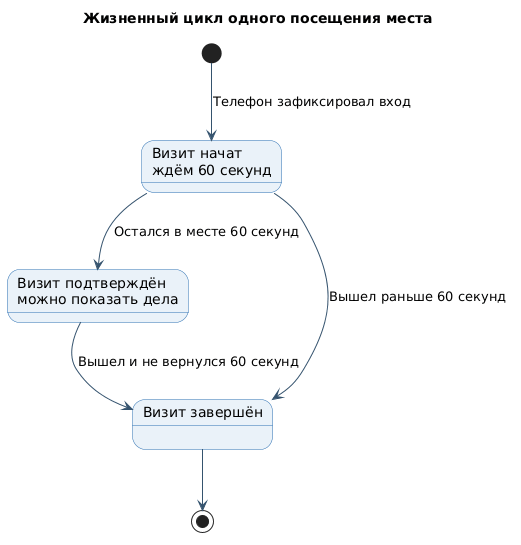

The diagram above was rendered by PlantUML. Its source (embedded in the PNG):
@startuml
title Жизненный цикл одного посещения места
skinparam backgroundColor white
skinparam shadowing false
skinparam defaultFontName "DejaVu Sans"
skinparam state {
  BackgroundColor #EAF2F9
  BorderColor #2D70B2
  ArrowColor #35536E
}

state "Визит начат\nждём 60 секунд" as Candidate
state "Визит подтверждён\nможно показать дела" as Confirmed
state "Визит завершён" as Ended

[*] --> Candidate : Телефон зафиксировал вход
Candidate --> Confirmed : Остался в месте 60 секунд
Candidate --> Ended : Вышел раньше 60 секунд
Confirmed --> Ended : Вышел и не вернулся 60 секунд
Ended --> [*]
@enduml